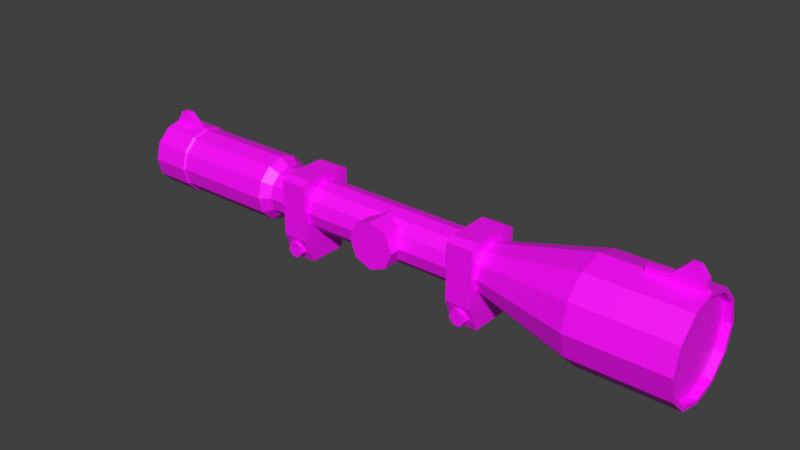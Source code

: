 # Source: telescopic_body.blend  (saved by Blender 3.6.11; exported with 4.5.12 LTS)
import bpy
from mathutils import Matrix  # noqa: F401  (used for matrix-valued properties, if any)

bpy.ops.wm.read_factory_settings(use_empty=True)
scene = bpy.context.scene
scene.name = 'Scene'

# ---- collections
col_collection_1 = bpy.data.collections.new('Collection 1'); scene.collection.children.link(col_collection_1)

# ---- images (referenced by path relative to the original .blend; pixels are not part of the script)
import os
ASSET_DIR = os.environ.get("B2B_ASSET_DIR", "")  # directory of the original .blend (textures are referenced by path, not embedded)
HERE = os.path.dirname(os.path.abspath(__file__))  # packed textures are extracted next to this script under _unpacked/

def load_image(name, relpath, width, height, colorspace="sRGB"):
    """Load a texture the original file referenced (path relative to the .blend, or extracted next to this script)."""
    p = next((c for c in (os.path.join(HERE, relpath), os.path.join(ASSET_DIR, relpath)) if relpath and os.path.exists(c)), "")
    if p:
        img = bpy.data.images.load(p, check_existing=True)
        img.name = name
    else:  # same state as the original file: an image datablock whose file is absent (Cycles renders it pink)
        img = bpy.data.images.new(name, width, height)
        img.source = "FILE"
        img.filepath = "//" + (relpath or name)
    img.colorspace_settings.name = colorspace
    return img
img_uv_grid = load_image('UV Grid', '', 1024, 1024, 'sRGB')

# ---- materials (node trees are filled in below, after node groups)
mat_main = bpy.data.materials.new('Main')
mat_main.alpha_threshold = 0.0
mat_main.use_transparent_shadow = False
mat_main.diffuse_color = (0.2101, 0.3343, 0.07319, 1.0)
mat_main.roughness = 0.5
mat_secondary = bpy.data.materials.new('Secondary')
mat_secondary.alpha_threshold = 0.0
mat_secondary.use_transparent_shadow = False
mat_secondary.diffuse_color = (0.0985, 0.0985, 0.0985, 1.0)
mat_secondary.roughness = 0.5
mat_uv_grid = bpy.data.materials.new('UV Grid')
mat_uv_grid.use_transparent_shadow = False

# ---- node groups
ng_auto_smooth = bpy.data.node_groups.new('Auto Smooth', 'GeometryNodeTree')
_s = ng_auto_smooth.interface.new_socket(name='Geometry', in_out='OUTPUT', socket_type='NodeSocketGeometry')
_s = ng_auto_smooth.interface.new_socket(name='Geometry', in_out='INPUT', socket_type='NodeSocketGeometry')
_s = ng_auto_smooth.interface.new_socket(name='Angle', in_out='INPUT', socket_type='NodeSocketFloat')
_s.subtype = 'ANGLE'
_s.min_value = 0.0
_s.max_value = 3.142
ng_auto_smooth.is_modifier = True
_N = ng_auto_smooth.nodes; _L = ng_auto_smooth.links
n0 = _N.new('NodeGroupOutput'); n0.name = 'Group Output'; n0.location = (480, -100)
n1 = _N.new('NodeGroupInput'); n1.name = 'Group Input'; n1.location = (-420, -300)
n2 = _N.new('NodeGroupInput'); n2.name = 'Group Input.001'; n2.location = (-60, -100)
n3 = _N.new('GeometryNodeSetShadeSmooth'); n3.name = 'Set Shade Smooth'; n3.location = (120, -100)
n3.domain = 'EDGE'
n4 = _N.new('GeometryNodeSetShadeSmooth'); n4.name = 'Set Shade Smooth.001'; n4.location = (300, -100)
n5 = _N.new('GeometryNodeInputMeshEdgeAngle'); n5.name = 'Edge Angle'; n5.location = (-420, -220)
n6 = _N.new('GeometryNodeInputEdgeSmooth'); n6.name = 'Is Edge Smooth'; n6.location = (-60, -160)
n7 = _N.new('GeometryNodeInputShadeSmooth'); n7.name = 'Is Face Smooth'; n7.location = (-240, -340)
n8 = _N.new('FunctionNodeBooleanMath'); n8.name = 'Boolean Math'; n8.location = (-60, -220)
n9 = _N.new('FunctionNodeCompare'); n9.name = 'Compare'; n9.location = (-240, -180)
n9.operation = 'LESS_EQUAL'
_L.new(n5.outputs[0], n9.inputs[0])
_L.new(n4.outputs[0], n0.inputs[0])
_L.new(n1.outputs[1], n9.inputs[1])
_L.new(n9.outputs[0], n8.inputs[0])
_L.new(n7.outputs[0], n8.inputs[1])
_L.new(n2.outputs[0], n3.inputs[0])
_L.new(n6.outputs[0], n3.inputs[1])
_L.new(n3.outputs[0], n4.inputs[0])
_L.new(n8.outputs[0], n3.inputs[2])
n0.is_active_output = True

# ---- material node trees
mat_uv_grid.use_nodes = True; mat_uv_grid.node_tree.nodes.clear()
_N = mat_uv_grid.node_tree.nodes; _L = mat_uv_grid.node_tree.links
n0 = _N.new('ShaderNodeOutputMaterial'); n0.name = 'Material Output'; n0.location = (300, 300)
n1 = _N.new('ShaderNodeTexImage'); n1.name = 'Image Texture'; n1.location = (-507, 184)
n1.image = img_uv_grid
n2 = _N.new('ShaderNodeBsdfPrincipled'); n2.name = 'Principled BSDF'; n2.location = (-20, 294)
n2.distribution = 'GGX'
n2.subsurface_method = 'RANDOM_WALK_SKIN'
n2.inputs[3].default_value = 1.45
n2.inputs[27].default_value = (0.0, 0.0, 0.0, 1.0)
n2.inputs[28].default_value = 1.0
_L.new(n2.outputs[0], n0.inputs[0])
_L.new(n1.outputs[0], n2.inputs[0])
n0.is_active_output = True

# ---- world
world_world = bpy.data.worlds.new('World'); scene.world = world_world
world_world.color = (0.05088, 0.05088, 0.05088)
world_world.use_sun_shadow = False
world_world.sun_shadow_jitter_overblur = 0.0
world_world.cycles.sampling_method = 'MANUAL'

# ---- meshes
me_cube_000 = bpy.data.meshes.new('Cube.000')
me_cube_000.from_pydata([(1.376, 0.004791, 0.1151), (1.376, -0.1771, 0.1151), (1.457, 0.004791, 0.08136), (1.457, -0.1771, 0.08136), (1.491, 0.004791, -5.531e-05), (1.491, -0.1771, -5.531e-05), (1.457, 0.004791, -0.08147), (1.457, -0.1771, -0.08147), (1.376, 0.004791, -0.1152), (1.376, -0.1771, -0.1152), (1.294, 0.004791, -0.08147), (1.294, -0.1771, -0.08147), (1.261, 0.004791, -5.531e-05), (1.261, -0.1771, -5.531e-05), (1.294, 0.004791, 0.08136), (1.294, -0.1771, 0.08136), (2.824, 0.1106, 0.1915), (-0.03893, 0.07472, 0.1294), (2.824, -7.078e-08, 0.2211), (-0.03893, -5.867e-08, 0.1494), (2.824, -0.1106, 0.1915), (-0.03893, -0.07472, 0.1294), (2.824, -0.1915, 0.1106), (-0.03893, -0.1294, 0.07472), (2.824, -0.2211, -2.98e-07), (-0.03893, -0.1494, -2.966e-07), (2.824, -0.1915, -0.1106), (-0.03893, -0.1294, -0.07472), (2.824, -0.1106, -0.1915), (-0.03893, -0.07472, -0.1294), (2.824, 1.071e-08, -0.2211), (-0.03893, -1.397e-09, -0.1494), (2.824, 0.1106, -0.1915), (-0.03893, 0.07472, -0.1294), (2.824, 0.1915, -0.1106), (-0.03893, 0.1294, -0.07472), (2.824, 0.2211, -2.985e-07), (-0.03893, 0.1494, -1.839e-07), (2.364, -0.2406, -2.98e-07), (2.364, -0.2084, -0.1203), (-0.03893, 0.1294, 0.07472), (2.824, 0.1915, 0.1106), (2.364, -0.1203, -0.2084), (2.364, 1.118e-08, -0.2406), (2.364, 0.1203, -0.2084), (2.364, 0.2084, -0.1203), (2.364, 0.2406, -2.98e-07), (2.364, -0.2084, 0.1203), (2.364, -0.1203, 0.2084), (2.364, -8.987e-08, 0.2406), (2.364, 0.1203, 0.2084), (2.364, 0.2084, 0.1203), (1.895, -0.1211, -2.384e-07), (1.895, -0.1049, -0.06056), (1.895, 0.1211, -2.384e-07), (1.895, -0.06056, -0.1049), (1.895, -7.451e-09, -0.1211), (1.895, 0.06056, -0.1049), (1.895, 0.1049, -0.06056), (1.895, -0.1049, 0.06056), (1.895, -0.06056, 0.1049), (1.895, -5.867e-08, 0.1211), (1.895, 0.06056, 0.1049), (1.895, 0.1049, 0.06056), (0.7177, -0.1211, -2.384e-07), (0.7177, -0.1049, -0.06056), (0.7177, -0.06056, -0.1049), (0.7177, -7.451e-09, -0.1211), (0.7177, 0.06056, -0.1049), (0.7177, 0.1049, -0.06056), (0.7177, -0.1049, 0.06056), (0.7177, -0.06056, 0.1049), (0.7177, -5.867e-08, 0.1211), (0.7177, 0.06056, 0.1049), (0.7177, 0.1049, 0.06056), (0.7177, 0.1211, -1.788e-07), (0.6731, -0.1571, -2.98e-07), (0.6731, -0.136, -0.07853), (0.6731, -0.07853, -0.136), (0.6731, -2.328e-09, -0.1571), (0.6731, 0.07853, -0.136), (0.6731, 0.136, -0.07853), (0.6731, -0.136, 0.07853), (0.6731, -0.07853, 0.136), (0.6731, -6.845e-08, 0.1571), (0.6731, 0.07853, 0.136), (0.6731, 0.136, 0.07853), (0.6731, 0.1571, -1.788e-07), (0.1632, -0.1571, -2.98e-07), (0.1632, -0.136, -0.07853), (0.1632, -0.07853, -0.136), (0.1632, -2.328e-09, -0.1571), (0.1632, 0.07853, -0.136), (0.1632, 0.136, -0.07853), (0.1632, -0.136, 0.07853), (0.1632, -0.07853, 0.136), (0.1632, -6.845e-08, 0.1571), (0.1632, 0.07853, 0.136), (0.1632, 0.136, 0.07853), (0.1632, 0.1571, -1.788e-07), (0.1542, -0.1657, -2.98e-07), (0.1542, -0.1435, -0.08286), (0.1542, -0.08286, -0.1435), (0.1542, -9.313e-10, -0.1657), (0.1542, 0.08286, -0.1435), (0.1542, 0.1435, -0.08286), (0.1542, -0.1435, 0.08286), (0.1542, -0.08286, 0.1435), (0.1542, -7.078e-08, 0.1657), (0.1542, 0.08286, 0.1435), (0.1542, 0.1435, 0.08286), (0.1542, 0.1657, -1.788e-07), (1.753, -0.09309, -0.2575), (1.753, -0.1023, 0.1529), (1.753, 0.09309, -0.2575), (1.753, 0.1023, 0.1529), (1.881, -0.09309, -0.2575), (1.881, -0.1023, 0.1529), (1.881, 0.09309, -0.2575), (1.881, 0.1023, 0.1529), (1.753, -0.1412, -0.1387), (1.753, 0.1412, -0.1387), (1.881, 0.1412, -0.1387), (1.881, -0.1412, -0.1387), (1.753, -0.1412, 0.1335), (1.753, 0.1412, 0.1335), (1.881, 0.1412, 0.1335), (1.881, -0.1412, 0.1335), (1.816, 0.1455, -0.1584), (1.816, -0.1455, -0.1584), (1.848, 0.1455, -0.1736), (1.848, -0.1455, -0.1736), (1.855, 0.1455, -0.2076), (1.855, -0.1455, -0.2076), (1.834, 0.1455, -0.235), (1.834, -0.1455, -0.235), (1.799, 0.1455, -0.235), (1.799, -0.1455, -0.235), (1.777, 0.1455, -0.2076), (1.777, -0.1455, -0.2076), (1.785, 0.1455, -0.1736), (1.785, -0.1455, -0.1736), (0.8251, -0.09309, -0.2575), (0.8251, -0.1023, 0.1529), (0.8251, 0.09309, -0.2575), (0.8251, 0.1023, 0.1529), (0.9528, -0.09309, -0.2575), (0.9528, -0.1023, 0.1529), (0.9528, 0.09309, -0.2575), (0.9528, 0.1023, 0.1529), (0.8251, -0.1412, -0.1387), (0.8251, 0.1412, -0.1387), (0.9528, 0.1412, -0.1387), (0.9528, -0.1412, -0.1387), (0.8251, -0.1412, 0.1335), (0.8251, 0.1412, 0.1335), (0.9528, 0.1412, 0.1335), (0.9528, -0.1412, 0.1335), (0.888, 0.1455, -0.1584), (0.888, -0.1455, -0.1584), (0.9195, 0.1455, -0.1736), (0.9195, -0.1455, -0.1736), (0.9273, 0.1455, -0.2076), (0.9273, -0.1455, -0.2076), (0.9055, 0.1455, -0.235), (0.9055, -0.1455, -0.235), (0.8706, 0.1455, -0.235), (0.8706, -0.1455, -0.235), (0.8488, 0.1455, -0.2076), (0.8488, -0.1455, -0.2076), (0.8566, 0.1455, -0.1736), (0.8566, -0.1455, -0.1736), (2.561, -0.01686, 0.2256), (2.562, -0.01686, 0.2601), (2.561, 0.01686, 0.2256), (2.562, 0.01686, 0.2601), (2.664, 0.01686, 0.2256), (2.664, 0.01686, 0.2663), (2.664, -0.01686, 0.2256), (2.664, -0.01686, 0.2663), (2.728, 0.01686, 0.3311), (2.722, -0.01686, 0.2256), (2.722, 0.01686, 0.2256), (2.728, -0.01686, 0.3311), (2.767, 0.01686, 0.3311), (2.767, -0.01686, 0.2256), (2.767, 0.01686, 0.2256), (2.767, -0.01686, 0.3311), (2.803, 0.01686, 0.2847), (2.803, -0.01686, 0.2256), (2.803, 0.01686, 0.2256), (2.803, -0.01686, 0.2847), (0.1183, -0.01686, 0.1618), (0.1183, 0.01686, 0.1618), (0.04698, -0.01686, 0.2214), (0.02966, 0.01686, 0.1618), (0.02966, -0.01686, 0.1618), (0.04698, 0.01686, 0.2214), (0.004095, -0.01686, 0.2214), (0.004095, 0.01686, 0.1618), (0.004095, -0.01686, 0.1618), (0.004095, 0.01686, 0.2214), (-0.03431, -0.01686, 0.1618), (-0.01635, 0.01686, 0.1618), (-0.01635, -0.01686, 0.1618), (-0.03431, 0.01686, 0.1618), (2.824, -0.2084, -0.1203), (2.824, -0.1203, -0.2084), (2.824, 1.118e-08, -0.2406), (2.824, 0.1203, -0.2084), (2.824, 0.2084, -0.1203), (2.824, 0.2406, -2.98e-07), (2.824, -0.2406, -2.98e-07), (2.824, -0.2084, 0.1203), (2.824, -0.1203, 0.2084), (2.824, -8.987e-08, 0.2406), (2.824, 0.1203, 0.2084), (2.824, 0.2084, 0.1203), (2.789, -0.1915, -0.1106), (2.789, -0.1106, -0.1915), (2.789, 2.747e-08, -0.2211), (2.789, 0.1106, -0.1915), (2.789, 0.1915, -0.1106), (2.789, 0.2211, -2.985e-07), (2.789, -0.2211, -2.98e-07), (2.789, -0.1915, 0.1106), (2.789, -0.1106, 0.1915), (2.789, -5.402e-08, 0.2211), (2.789, 0.1106, 0.1915), (2.789, 0.1915, 0.1106), (-0.03893, -0.1657, -2.98e-07), (-0.03893, -0.1435, 0.08286), (-0.03893, -0.1435, -0.08286), (-0.03893, -0.08286, -0.1435), (-0.03893, -9.313e-10, -0.1657), (-0.03893, 0.08286, -0.1435), (-0.03893, 0.1435, -0.08286), (-0.03893, 0.1657, -1.788e-07), (-0.03893, -0.08286, 0.1435), (-0.03893, -7.078e-08, 0.1657), (-0.03893, 0.08286, 0.1435), (-0.03893, 0.1435, 0.08286), (5.96e-07, -0.1494, -2.966e-07), (1.192e-07, -0.1294, 0.07472), (5.96e-07, -0.1294, -0.07472), (1.192e-07, -0.07472, -0.1294), (1.192e-07, 2.887e-08, -0.1494), (1.192e-07, 0.07472, -0.1294), (1.192e-07, 0.1294, -0.07472), (1.192e-07, 0.1494, -1.839e-07), (1.192e-07, -0.07472, 0.1294), (1.192e-07, -2.841e-08, 0.1494), (1.192e-07, 0.07472, 0.1294), (1.192e-07, 0.1294, 0.07472)], [], [(0, 1, 3, 2), (2, 3, 5, 4), (4, 5, 7, 6), (6, 7, 9, 8), (8, 9, 11, 10), (10, 11, 13, 12), (3, 1, 15, 13, 11, 9, 7, 5), (12, 13, 15, 14), (14, 15, 1, 0), (70, 59, 60, 71), (64, 52, 59, 70), (44, 209, 208, 43), (56, 43, 42, 55), (65, 53, 52, 64), (45, 210, 209, 44), (54, 46, 45, 58), (75, 54, 58, 69), (46, 211, 210, 45), (58, 45, 44, 57), (55, 42, 39, 53), (69, 58, 57, 68), (43, 208, 207, 42), (53, 39, 38, 52), (42, 207, 206, 39), (71, 60, 61, 72), (52, 38, 47, 59), (39, 206, 212, 38), (72, 61, 62, 73), (59, 47, 48, 60), (38, 212, 213, 47), (73, 62, 63, 74), (60, 48, 49, 61), (47, 213, 214, 48), (74, 63, 54, 75), (61, 49, 50, 62), (48, 214, 215, 49), (68, 57, 56, 67), (62, 50, 51, 63), (49, 215, 216, 50), (30, 32, 221, 220), (63, 51, 46, 54), (50, 216, 217, 51), (66, 55, 53, 65), (57, 44, 43, 56), (51, 217, 211, 46), (35, 33, 247, 248), (67, 56, 55, 66), (79, 67, 66, 78), (78, 66, 65, 77), (80, 68, 67, 79), (86, 74, 75, 87), (85, 73, 74, 86), (84, 72, 73, 85), (83, 71, 72, 84), (81, 69, 68, 80), (87, 75, 69, 81), (77, 65, 64, 76), (76, 64, 70, 82), (82, 70, 71, 83), (94, 82, 83, 95), (88, 76, 82, 94), (89, 77, 76, 88), (99, 87, 81, 93), (93, 81, 80, 92), (95, 83, 84, 96), (96, 84, 85, 97), (97, 85, 86, 98), (98, 86, 87, 99), (92, 80, 79, 91), (90, 78, 77, 89), (91, 79, 78, 90), (103, 91, 90, 102), (102, 90, 89, 101), (104, 92, 91, 103), (110, 98, 99, 111), (109, 97, 98, 110), (108, 96, 97, 109), (107, 95, 96, 108), (105, 93, 92, 104), (111, 99, 93, 105), (101, 89, 88, 100), (100, 88, 94, 106), (106, 94, 95, 107), (231, 106, 107, 238), (230, 100, 106, 231), (232, 101, 100, 230), (237, 111, 105, 236), (236, 105, 104, 235), (238, 107, 108, 239), (239, 108, 109, 240), (240, 109, 110, 241), (241, 110, 111, 237), (235, 104, 103, 234), (233, 102, 101, 232), (234, 103, 102, 233), (124, 113, 115, 125), (125, 115, 119, 126), (126, 119, 117, 127), (127, 117, 113, 124), (114, 118, 116, 112), (119, 115, 113, 117), (116, 123, 120, 112), (118, 122, 123, 116), (114, 121, 122, 118), (112, 120, 121, 114), (123, 127, 124, 120), (122, 126, 127, 123), (121, 125, 126, 122), (120, 124, 125, 121), (128, 129, 131, 130), (130, 131, 133, 132), (132, 133, 135, 134), (134, 135, 137, 136), (136, 137, 139, 138), (131, 129, 141, 139, 137, 135, 133), (138, 139, 141, 140), (140, 141, 129, 128), (128, 130, 132, 134, 136, 138, 140), (154, 143, 145, 155), (155, 145, 149, 156), (156, 149, 147, 157), (157, 147, 143, 154), (144, 148, 146, 142), (149, 145, 143, 147), (146, 153, 150, 142), (148, 152, 153, 146), (144, 151, 152, 148), (142, 150, 151, 144), (153, 157, 154, 150), (152, 156, 157, 153), (151, 155, 156, 152), (150, 154, 155, 151), (158, 159, 161, 160), (160, 161, 163, 162), (162, 163, 165, 164), (164, 165, 167, 166), (166, 167, 169, 168), (161, 159, 171, 169, 167, 165, 163), (168, 169, 171, 170), (170, 171, 159, 158), (158, 160, 162, 164, 166, 168, 170), (172, 173, 175, 174), (189, 190, 188, 191), (178, 179, 173, 172), (177, 175, 173, 179), (180, 177, 179, 183), (181, 183, 179, 178), (174, 175, 177, 176), (185, 187, 183, 181), (184, 180, 183, 187), (176, 177, 180, 182), (188, 184, 187, 191), (189, 191, 187, 185), (182, 180, 184, 186), (186, 184, 188, 190), (197, 193, 195), (196, 192, 194), (199, 201, 197, 195), (198, 194, 197, 201), (197, 194, 192, 193), (202, 198, 201, 205), (203, 205, 201, 199), (196, 194, 198, 200), (200, 198, 202, 204), (28, 26, 206, 207), (30, 28, 207, 208), (32, 30, 208, 209), (34, 32, 209, 210), (36, 34, 210, 211), (26, 24, 212, 206), (24, 22, 213, 212), (22, 20, 214, 213), (20, 18, 215, 214), (18, 16, 216, 215), (16, 41, 217, 216), (41, 36, 211, 217), (220, 221, 222, 223, 229, 228, 227, 226, 225, 224, 218, 219), (16, 18, 227, 228), (22, 24, 224, 225), (32, 34, 222, 221), (41, 16, 228, 229), (26, 28, 219, 218), (20, 22, 225, 226), (34, 36, 223, 222), (36, 41, 229, 223), (28, 30, 220, 219), (18, 20, 226, 227), (24, 26, 218, 224), (23, 25, 230, 231), (25, 27, 232, 230), (27, 29, 233, 232), (29, 31, 234, 233), (31, 33, 235, 234), (33, 35, 236, 235), (35, 37, 237, 236), (21, 23, 231, 238), (19, 21, 238, 239), (17, 19, 239, 240), (40, 17, 240, 241), (37, 40, 241, 237), (245, 244, 242, 243, 250, 251, 252, 253, 249, 248, 247, 246), (29, 27, 244, 245), (19, 17, 252, 251), (37, 35, 248, 249), (31, 29, 245, 246), (17, 40, 253, 252), (25, 23, 243, 242), (23, 21, 250, 243), (33, 31, 246, 247), (40, 37, 249, 253), (27, 25, 242, 244), (21, 19, 251, 250)])
me_cube_000.polygons.foreach_set('material_index', [2, 2, 2, 2, 2, 2, 2, 2, 2, 2, 2, 2, 2, 2, 2, 2, 2, 2, 2, 2, 2, 2, 2, 2, 2, 2, 2, 2, 2, 2, 2, 2, 2, 2, 2, 2, 2, 2, 2, 2, 2, 2, 2, 2, 2, 2, 2, 2, 2, 2, 2, 2, 2, 2, 2, 2, 2, 2, 2, 2, 2, 2, 2, 2, 2, 2, 2, 2, 2, 2, 2, 2, 2, 2, 2, 2, 2, 2, 2, 2, 2, 2, 2, 2, 2, 2, 2, 2, 2, 2, 2, 2, 2, 2, 2, 2, 2, 2, 2, 2, 2, 2, 2, 2, 2, 2, 2, 2, 2, 2, 2, 2, 2, 2, 2, 2, 2, 2, 2, 2, 2, 2, 2, 2, 2, 2, 2, 2, 2, 2, 2, 2, 2, 2, 2, 2, 2, 2, 2, 2, 2, 2, 2, 2, 2, 2, 2, 2, 2, 2, 2, 2, 2, 2, 2, 2, 2, 2, 2, 2, 2, 2, 2, 2, 2, 2, 2, 2, 2, 2, 2, 2, 2, 2, 2, 2, 2, 2, 2, 2, 2, 2, 2, 2, 2, 2, 2, 2, 2, 2, 2, 2, 2, 2, 2, 2, 2, 2, 2, 2, 2, 2, 2, 2, 2, 2, 2, 2, 2, 2, 2, 2])
_uv = me_cube_000.uv_layers.new(name='UVMap')
_uv.uv.foreach_set('vector', [0.9874, 0.298, 0.9168, 0.298, 0.9168, 0.2638, 0.9874, 0.2638, 0.9874, 0.2638, 0.9168, 0.2638, 0.9168, 0.2295, 0.9874, 0.2295, 0.9874, 0.5035, 0.9168, 0.5035, 0.9168, 0.4693, 0.9874, 0.4693, 0.9874, 0.4693, 0.9168, 0.4693, 0.9168, 0.435, 0.9874, 0.435, 0.9874, 0.435, 0.9168, 0.435, 0.9168, 0.4008, 0.9874, 0.4008, 0.9874, 0.4008, 0.9168, 0.4008, 0.9168, 0.3665, 0.9874, 0.3665, 0.9091, 0.2638, 0.8849, 0.288, 0.8507, 0.288, 0.8265, 0.2638, 0.8265, 0.2295, 0.8507, 0.2053, 0.8849, 0.2053, 0.9091, 0.2295, 0.9874, 0.3665, 0.9168, 0.3665, 0.9168, 0.3323, 0.9874, 0.3323, 0.9874, 0.3323, 0.9168, 0.3323, 0.9168, 0.298, 0.9874, 0.298, 0.2938, 0.2694, 0.2938, 0.6738, 0.268, 0.6738, 0.268, 0.2694, 0.3197, 0.2694, 0.3197, 0.6738, 0.2938, 0.6738, 0.2938, 0.2694, 0.1128, 0.8348, 0.1128, 0.9928, 0.0869, 0.9928, 0.0869, 0.8348, 0.0869, 0.6738, 0.0869, 0.8348, 0.06103, 0.8348, 0.06103, 0.6738, 0.03517, 0.2694, 0.03517, 0.6738, 0.009301, 0.6738, 0.009302, 0.2694, 0.1386, 0.8348, 0.1386, 0.9928, 0.1128, 0.9928, 0.1128, 0.8348, 0.1645, 0.6738, 0.1645, 0.8348, 0.1386, 0.8348, 0.1386, 0.6738, 0.1645, 0.2694, 0.1645, 0.6738, 0.1386, 0.6738, 0.1386, 0.2694, 0.1645, 0.8348, 0.1645, 0.9928, 0.1386, 0.9928, 0.1386, 0.8348, 0.1386, 0.6738, 0.1386, 0.8348, 0.1128, 0.8348, 0.1128, 0.6738, 0.06103, 0.6738, 0.06103, 0.8348, 0.03517, 0.8348, 0.03517, 0.6738, 0.1386, 0.2694, 0.1386, 0.6738, 0.1128, 0.6738, 0.1128, 0.2694, 0.0869, 0.8348, 0.0869, 0.9928, 0.06103, 0.9928, 0.06103, 0.8348, 0.03517, 0.6738, 0.03517, 0.8348, 0.009301, 0.8348, 0.009301, 0.6738, 0.06103, 0.8348, 0.06103, 0.9928, 0.03517, 0.9928, 0.03517, 0.8348, 0.268, 0.2694, 0.268, 0.6738, 0.2421, 0.6738, 0.2421, 0.2694, 0.3197, 0.6738, 0.3197, 0.8348, 0.2938, 0.8348, 0.2938, 0.6738, 0.03517, 0.8348, 0.03517, 0.9928, 0.009301, 0.9928, 0.009301, 0.8348, 0.2421, 0.2694, 0.2421, 0.6738, 0.2162, 0.6738, 0.2162, 0.2694, 0.2938, 0.6738, 0.2938, 0.8348, 0.268, 0.8348, 0.268, 0.6738, 0.3197, 0.8348, 0.3197, 0.9928, 0.2938, 0.9928, 0.2938, 0.8348, 0.2162, 0.2694, 0.2162, 0.6738, 0.1904, 0.6738, 0.1904, 0.2694, 0.268, 0.6738, 0.268, 0.8348, 0.2421, 0.8348, 0.2421, 0.6738, 0.2938, 0.8348, 0.2938, 0.9928, 0.268, 0.9928, 0.268, 0.8348, 0.1904, 0.2694, 0.1904, 0.6738, 0.1645, 0.6738, 0.1645, 0.2694, 0.2421, 0.6738, 0.2421, 0.8348, 0.2162, 0.8348, 0.2162, 0.6738, 0.268, 0.8348, 0.268, 0.9928, 0.2421, 0.9928, 0.2421, 0.8348, 0.1128, 0.2694, 0.1128, 0.6738, 0.0869, 0.6738, 0.0869, 0.2694, 0.2162, 0.6738, 0.2162, 0.8348, 0.1904, 0.8348, 0.1904, 0.6738, 0.2421, 0.8348, 0.2421, 0.9928, 0.2162, 0.9928, 0.2162, 0.8348, 0.4023, 0.1655, 0.4023, 0.2177, 0.3862, 0.2177, 0.3862, 0.1655, 0.1904, 0.6738, 0.1904, 0.8348, 0.1645, 0.8348, 0.1645, 0.6738, 0.2162, 0.8348, 0.2162, 0.9928, 0.1904, 0.9928, 0.1904, 0.8348, 0.06103, 0.2694, 0.06103, 0.6738, 0.03517, 0.6738, 0.03517, 0.2694, 0.1128, 0.6738, 0.1128, 0.8348, 0.0869, 0.8348, 0.0869, 0.6738, 0.1904, 0.8348, 0.1904, 0.9928, 0.1645, 0.9928, 0.1645, 0.8348, 0.3316, 0.4194, 0.3316, 0.3375, 0.3728, 0.3375, 0.3728, 0.4194, 0.0869, 0.2694, 0.0869, 0.6738, 0.06103, 0.6738, 0.06103, 0.2694, 0.0869, 0.2541, 0.0869, 0.2694, 0.06103, 0.2694, 0.06103, 0.2541, 0.06103, 0.2541, 0.06103, 0.2694, 0.03517, 0.2694, 0.03517, 0.2541, 0.1128, 0.2541, 0.1128, 0.2694, 0.0869, 0.2694, 0.0869, 0.2541, 0.1904, 0.2541, 0.1904, 0.2694, 0.1645, 0.2694, 0.1645, 0.2541, 0.2162, 0.2541, 0.2162, 0.2694, 0.1904, 0.2694, 0.1904, 0.2541, 0.2421, 0.2541, 0.2421, 0.2694, 0.2162, 0.2694, 0.2162, 0.2541, 0.268, 0.2541, 0.268, 0.2694, 0.2421, 0.2694, 0.2421, 0.2541, 0.1386, 0.2541, 0.1386, 0.2694, 0.1128, 0.2694, 0.1128, 0.2541, 0.1645, 0.2541, 0.1645, 0.2694, 0.1386, 0.2694, 0.1386, 0.2541, 0.03517, 0.2541, 0.03517, 0.2694, 0.009302, 0.2694, 0.009302, 0.2541, 0.3197, 0.2541, 0.3197, 0.2694, 0.2938, 0.2694, 0.2938, 0.2541, 0.2938, 0.2541, 0.2938, 0.2694, 0.268, 0.2694, 0.268, 0.2541, 0.2938, 0.079, 0.2938, 0.2541, 0.268, 0.2541, 0.268, 0.079, 0.3197, 0.079, 0.3197, 0.2541, 0.2938, 0.2541, 0.2938, 0.079, 0.03517, 0.079, 0.03517, 0.2541, 0.009302, 0.2541, 0.009302, 0.079, 0.1645, 0.079, 0.1645, 0.2541, 0.1386, 0.2541, 0.1386, 0.079, 0.1386, 0.079, 0.1386, 0.2541, 0.1128, 0.2541, 0.1128, 0.079, 0.268, 0.079, 0.268, 0.2541, 0.2421, 0.2541, 0.2421, 0.079, 0.2421, 0.079, 0.2421, 0.2541, 0.2162, 0.2541, 0.2162, 0.079, 0.2162, 0.079, 0.2162, 0.2541, 0.1904, 0.2541, 0.1904, 0.079, 0.1904, 0.079, 0.1904, 0.2541, 0.1645, 0.2541, 0.1645, 0.079, 0.1128, 0.079, 0.1128, 0.2541, 0.0869, 0.2541, 0.0869, 0.079, 0.06103, 0.079, 0.06103, 0.2541, 0.03517, 0.2541, 0.03517, 0.079, 0.0869, 0.079, 0.0869, 0.2541, 0.06103, 0.2541, 0.06103, 0.079, 0.0869, 0.0759, 0.0869, 0.079, 0.06103, 0.079, 0.06103, 0.0759, 0.06103, 0.0759, 0.06103, 0.079, 0.03517, 0.079, 0.03517, 0.0759, 0.1128, 0.0759, 0.1128, 0.079, 0.0869, 0.079, 0.0869, 0.0759, 0.1904, 0.0759, 0.1904, 0.079, 0.1645, 0.079, 0.1645, 0.0759, 0.2162, 0.0759, 0.2162, 0.079, 0.1904, 0.079, 0.1904, 0.0759, 0.2421, 0.0759, 0.2421, 0.079, 0.2162, 0.079, 0.2162, 0.0759, 0.268, 0.0759, 0.268, 0.079, 0.2421, 0.079, 0.2421, 0.0759, 0.1386, 0.0759, 0.1386, 0.079, 0.1128, 0.079, 0.1128, 0.0759, 0.1645, 0.0759, 0.1645, 0.079, 0.1386, 0.079, 0.1386, 0.0759, 0.03517, 0.0759, 0.03517, 0.079, 0.009302, 0.079, 0.009302, 0.0759, 0.3197, 0.0759, 0.3197, 0.079, 0.2938, 0.079, 0.2938, 0.0759, 0.2938, 0.0759, 0.2938, 0.079, 0.268, 0.079, 0.268, 0.0759, 0.2938, 0.009579, 0.2938, 0.0759, 0.268, 0.0759, 0.268, 0.009579, 0.3197, 0.009579, 0.3197, 0.0759, 0.2938, 0.0759, 0.2938, 0.009579, 0.03517, 0.009579, 0.03517, 0.0759, 0.009302, 0.0759, 0.009302, 0.009579, 0.1645, 0.009579, 0.1645, 0.0759, 0.1386, 0.0759, 0.1386, 0.009579, 0.1386, 0.009579, 0.1386, 0.0759, 0.1128, 0.0759, 0.1128, 0.009579, 0.268, 0.009579, 0.268, 0.0759, 0.2421, 0.0759, 0.2421, 0.009579, 0.2421, 0.009579, 0.2421, 0.0759, 0.2162, 0.0759, 0.2162, 0.009579, 0.2162, 0.009579, 0.2162, 0.0759, 0.1904, 0.0759, 0.1904, 0.009579, 0.1904, 0.009579, 0.1904, 0.0759, 0.1645, 0.0759, 0.1645, 0.009579, 0.1128, 0.009579, 0.1128, 0.0759, 0.0869, 0.0759, 0.0869, 0.009579, 0.06103, 0.009579, 0.06103, 0.0759, 0.03517, 0.0759, 0.03517, 0.009579, 0.0869, 0.009579, 0.0869, 0.0759, 0.06103, 0.0759, 0.06103, 0.009579, 0.6474, 0.1625, 0.6323, 0.17, 0.5527, 0.17, 0.5376, 0.1625, 0.4647, 0.2366, 0.4647, 0.2535, 0.4151, 0.2535, 0.4151, 0.2366, 0.7718, 0.1625, 0.7566, 0.17, 0.6771, 0.17, 0.662, 0.1625, 0.4151, 0.3499, 0.4151, 0.333, 0.4647, 0.333, 0.4647, 0.3499, 0.4647, 0.08097, 0.4151, 0.08097, 0.4151, 0.008608, 0.4647, 0.008608, 0.4151, 0.2535, 0.4647, 0.2535, 0.4647, 0.333, 0.4151, 0.333, 0.4151, 0.5055, 0.4151, 0.4557, 0.4647, 0.4557, 0.4647, 0.5055, 0.753, 0.01052, 0.7718, 0.05668, 0.662, 0.05668, 0.6807, 0.01052, 0.4647, 0.08097, 0.4647, 0.1308, 0.4151, 0.1308, 0.4151, 0.08097, 0.6287, 0.01052, 0.6474, 0.05668, 0.5376, 0.05668, 0.5563, 0.01052, 0.4151, 0.4557, 0.4151, 0.3499, 0.4647, 0.3499, 0.4647, 0.4557, 0.7718, 0.05668, 0.7718, 0.1625, 0.662, 0.1625, 0.662, 0.05668, 0.4647, 0.1308, 0.4647, 0.2366, 0.4151, 0.2366, 0.4151, 0.1308, 0.6474, 0.05668, 0.6474, 0.1625, 0.5376, 0.1625, 0.5376, 0.05668, 0.9307, 0.0441, 0.9307, 0.1572, 0.9171, 0.1572, 0.9171, 0.0441, 0.9171, 0.0441, 0.9171, 0.1572, 0.9035, 0.1572, 0.9035, 0.0441, 0.9035, 0.0441, 0.9035, 0.1572, 0.8899, 0.1572, 0.8899, 0.0441, 0.985, 0.0441, 0.985, 0.1572, 0.9714, 0.1572, 0.9714, 0.0441, 0.9714, 0.0441, 0.9714, 0.1572, 0.9578, 0.1572, 0.9578, 0.0441, 0.9904, 0.181, 0.9782, 0.1869, 0.966, 0.181, 0.9629, 0.1678, 0.9714, 0.1572, 0.985, 0.1572, 0.9935, 0.1678, 0.9578, 0.0441, 0.9578, 0.1572, 0.9442, 0.1572, 0.9442, 0.0441, 0.9442, 0.0441, 0.9442, 0.1572, 0.9307, 0.1572, 0.9307, 0.0441, 0.9782, 0.01435, 0.9904, 0.02024, 0.9935, 0.03348, 0.985, 0.0441, 0.9714, 0.0441, 0.9629, 0.03348, 0.966, 0.02024, 0.6474, 0.3382, 0.6323, 0.3458, 0.5527, 0.3458, 0.5376, 0.3382, 0.5245, 0.2366, 0.5245, 0.2535, 0.4748, 0.2535, 0.4748, 0.2366, 0.7728, 0.3382, 0.7576, 0.3458, 0.6781, 0.3458, 0.663, 0.3382, 0.4748, 0.3499, 0.4748, 0.333, 0.5245, 0.333, 0.5245, 0.3499, 0.5245, 0.08097, 0.4748, 0.08097, 0.4748, 0.008608, 0.5245, 0.008608, 0.4748, 0.2535, 0.5245, 0.2535, 0.5245, 0.333, 0.4748, 0.333, 0.4748, 0.5055, 0.4748, 0.4557, 0.5245, 0.4557, 0.5245, 0.5055, 0.754, 0.1863, 0.7728, 0.2324, 0.663, 0.2324, 0.6817, 0.1863, 0.5245, 0.08097, 0.5245, 0.1308, 0.4748, 0.1308, 0.4748, 0.08097, 0.6287, 0.1863, 0.6474, 0.2324, 0.5376, 0.2324, 0.5563, 0.1863, 0.4748, 0.4557, 0.4748, 0.3499, 0.5245, 0.3499, 0.5245, 0.4557, 0.7728, 0.2324, 0.7728, 0.3382, 0.663, 0.3382, 0.663, 0.2324, 0.5245, 0.1308, 0.5245, 0.2366, 0.4748, 0.2366, 0.4748, 0.1308, 0.6474, 0.2324, 0.6474, 0.3382, 0.5376, 0.3382, 0.5376, 0.2324, 0.8235, 0.0441, 0.8235, 0.1572, 0.8099, 0.1572, 0.8099, 0.0441, 0.8099, 0.0441, 0.8099, 0.1572, 0.7963, 0.1572, 0.7963, 0.0441, 0.7963, 0.0441, 0.7963, 0.1572, 0.7828, 0.1572, 0.7828, 0.0441, 0.8778, 0.0441, 0.8778, 0.1572, 0.8642, 0.1572, 0.8642, 0.0441, 0.8642, 0.0441, 0.8642, 0.1572, 0.8507, 0.1572, 0.8507, 0.0441, 0.8833, 0.181, 0.871, 0.1869, 0.8588, 0.181, 0.8558, 0.1678, 0.8642, 0.1572, 0.8778, 0.1572, 0.8863, 0.1678, 0.8507, 0.0441, 0.8507, 0.1572, 0.8371, 0.1572, 0.8371, 0.0441, 0.8371, 0.0441, 0.8371, 0.1572, 0.8235, 0.1572, 0.8235, 0.0441, 0.871, 0.01435, 0.8833, 0.02024, 0.8863, 0.03348, 0.8778, 0.0441, 0.8642, 0.0441, 0.8558, 0.03348, 0.8588, 0.02024, 0.8116, 0.3572, 0.8116, 0.3706, 0.7985, 0.3706, 0.7985, 0.3572, 0.8116, 0.507, 0.7985, 0.507, 0.7985, 0.484, 0.8116, 0.484, 0.7933, 0.3973, 0.7774, 0.3972, 0.7799, 0.3573, 0.7933, 0.3572, 0.7985, 0.4107, 0.7985, 0.3706, 0.8116, 0.3706, 0.8116, 0.4107, 0.7985, 0.4459, 0.7985, 0.4107, 0.8116, 0.4107, 0.8116, 0.4459, 0.7933, 0.4195, 0.7523, 0.4219, 0.7774, 0.3972, 0.7933, 0.3973, 0.8169, 0.3572, 0.8303, 0.3573, 0.8327, 0.3972, 0.8169, 0.3973, 0.7933, 0.4371, 0.7523, 0.4371, 0.7523, 0.4219, 0.7933, 0.4195, 0.7985, 0.4611, 0.7985, 0.4459, 0.8116, 0.4459, 0.8116, 0.4611, 0.8169, 0.3973, 0.8327, 0.3972, 0.8579, 0.4219, 0.8169, 0.4195, 0.7985, 0.484, 0.7985, 0.4611, 0.8116, 0.4611, 0.8116, 0.484, 0.7933, 0.4512, 0.7703, 0.4512, 0.7523, 0.4371, 0.7933, 0.4371, 0.8169, 0.4195, 0.8579, 0.4219, 0.8579, 0.4371, 0.8169, 0.4371, 0.8169, 0.4371, 0.8579, 0.4371, 0.8399, 0.4512, 0.8169, 0.4512, 0.8342, 0.3374, 0.8574, 0.3651, 0.8574, 0.3307, 0.878, 0.3307, 0.878, 0.3651, 0.9012, 0.3374, 0.8574, 0.3207, 0.8342, 0.3207, 0.8342, 0.3374, 0.8574, 0.3307, 0.874, 0.3338, 0.874, 0.3505, 0.8609, 0.3505, 0.8609, 0.3338, 0.8609, 0.3505, 0.874, 0.3505, 0.874, 0.3866, 0.8609, 0.3866, 0.874, 0.3062, 0.874, 0.3338, 0.8609, 0.3338, 0.8609, 0.3062, 0.8574, 0.3128, 0.8574, 0.3058, 0.8342, 0.3207, 0.8574, 0.3207, 0.878, 0.3307, 0.9012, 0.3374, 0.9012, 0.3207, 0.878, 0.3207, 0.878, 0.3207, 0.9012, 0.3207, 0.878, 0.3058, 0.878, 0.3128, 0.482, 0.5612, 0.4451, 0.5982, 0.4374, 0.5937, 0.4775, 0.5535, 0.5324, 0.5477, 0.482, 0.5612, 0.4775, 0.5535, 0.5324, 0.5388, 0.5829, 0.5612, 0.5324, 0.5477, 0.5324, 0.5388, 0.5873, 0.5535, 0.6198, 0.5982, 0.5829, 0.5612, 0.5873, 0.5535, 0.6275, 0.5937, 0.6333, 0.6486, 0.6198, 0.5982, 0.6275, 0.5937, 0.6422, 0.6486, 0.4451, 0.5982, 0.4316, 0.6486, 0.4227, 0.6486, 0.4374, 0.5937, 0.4316, 0.6486, 0.4451, 0.699, 0.4374, 0.7035, 0.4227, 0.6486, 0.4451, 0.699, 0.482, 0.736, 0.4775, 0.7437, 0.4374, 0.7035, 0.482, 0.736, 0.5324, 0.7495, 0.5324, 0.7584, 0.4775, 0.7437, 0.5324, 0.7495, 0.5829, 0.736, 0.5873, 0.7437, 0.5324, 0.7584, 0.5829, 0.736, 0.6198, 0.699, 0.6275, 0.7035, 0.5873, 0.7437, 0.6198, 0.699, 0.6333, 0.6486, 0.6422, 0.6486, 0.6275, 0.7035, 0.5324, 0.7845, 0.5829, 0.798, 0.6198, 0.8349, 0.6333, 0.8854, 0.6198, 0.9358, 0.5829, 0.9727, 0.5324, 0.9862, 0.482, 0.9727, 0.4451, 0.9358, 0.4316, 0.8854, 0.4451, 0.8349, 0.482, 0.798, 0.4023, 0.4266, 0.4023, 0.4788, 0.3862, 0.4788, 0.3862, 0.4266, 0.4023, 0.5833, 0.4023, 0.6355, 0.3862, 0.6355, 0.3862, 0.5833, 0.4023, 0.2177, 0.4023, 0.2699, 0.3862, 0.2699, 0.3862, 0.2177, 0.4023, 0.3744, 0.4023, 0.4266, 0.3862, 0.4266, 0.3862, 0.3744, 0.4023, 0.06105, 0.4023, 0.1133, 0.3862, 0.1133, 0.3862, 0.06105, 0.4023, 0.531, 0.4023, 0.5833, 0.3862, 0.5833, 0.3862, 0.531, 0.4023, 0.2699, 0.4023, 0.3222, 0.3862, 0.3222, 0.3862, 0.2699, 0.4023, 0.3222, 0.4023, 0.3744, 0.3862, 0.3744, 0.3862, 0.3222, 0.4023, 0.1133, 0.4023, 0.1655, 0.3862, 0.1655, 0.3862, 0.1133, 0.4023, 0.4788, 0.4023, 0.531, 0.3862, 0.531, 0.3862, 0.4788, 0.4023, 0.008826, 0.4023, 0.06105, 0.3862, 0.06105, 0.3862, 0.008826, 0.891, 0.6335, 0.8118, 0.6123, 0.8118, 0.595, 0.8996, 0.6185, 0.8118, 0.6123, 0.7327, 0.6335, 0.7241, 0.6185, 0.8118, 0.595, 0.7327, 0.6335, 0.6748, 0.6914, 0.6599, 0.6828, 0.7241, 0.6185, 0.6748, 0.6914, 0.6536, 0.7705, 0.6364, 0.7705, 0.6599, 0.6828, 0.6536, 0.7705, 0.6748, 0.8496, 0.6599, 0.8582, 0.6364, 0.7705, 0.6748, 0.8496, 0.7327, 0.9075, 0.7241, 0.9224, 0.6599, 0.8582, 0.7327, 0.9075, 0.8118, 0.9287, 0.8118, 0.946, 0.7241, 0.9224, 0.9489, 0.6914, 0.891, 0.6335, 0.8996, 0.6185, 0.9638, 0.6828, 0.9701, 0.7705, 0.9489, 0.6914, 0.9638, 0.6828, 0.9873, 0.7705, 0.9489, 0.8496, 0.9701, 0.7705, 0.9873, 0.7705, 0.9638, 0.8582, 0.891, 0.9075, 0.9489, 0.8496, 0.9638, 0.8582, 0.8996, 0.9224, 0.8118, 0.9287, 0.891, 0.9075, 0.8996, 0.9224, 0.8118, 0.946, 0.891, 0.6335, 0.9489, 0.6914, 0.9701, 0.7706, 0.9489, 0.8497, 0.891, 0.9076, 0.8118, 0.9288, 0.7327, 0.9076, 0.6748, 0.8497, 0.6536, 0.7706, 0.6748, 0.6914, 0.7327, 0.6335, 0.8118, 0.6123, 0.3316, 0.1737, 0.3316, 0.09177, 0.3728, 0.09177, 0.3728, 0.1737, 0.3316, 0.747, 0.3316, 0.6651, 0.3728, 0.6651, 0.3728, 0.747, 0.3316, 0.5013, 0.3316, 0.4194, 0.3728, 0.4194, 0.3728, 0.5013, 0.3316, 0.2556, 0.3316, 0.1737, 0.3728, 0.1737, 0.3728, 0.2556, 0.3316, 0.6651, 0.3316, 0.5832, 0.3728, 0.5832, 0.3728, 0.6651, 0.3316, 0.9927, 0.3316, 0.9108, 0.3728, 0.9108, 0.3728, 0.9927, 0.3316, 0.9108, 0.3316, 0.8289, 0.3728, 0.8289, 0.3728, 0.9108, 0.3316, 0.3375, 0.3316, 0.2556, 0.3728, 0.2556, 0.3728, 0.3375, 0.3316, 0.5832, 0.3316, 0.5013, 0.3728, 0.5013, 0.3728, 0.5832, 0.3316, 0.09177, 0.3316, 0.009861, 0.3728, 0.009861, 0.3728, 0.09177, 0.3316, 0.8289, 0.3316, 0.747, 0.3728, 0.747, 0.3728, 0.8289])
me_cube_000.materials.append(mat_main)
me_cube_000.materials.append(mat_secondary)
me_cube_000.materials.append(mat_uv_grid)
me_cube_000.use_remesh_preserve_volume = False
me_cube_000.use_remesh_preserve_attributes = False
me_cube_000.use_mirror_vertex_groups = False
me_cube_000.update()

# ---- objects
ob_scope = bpy.data.objects.new('Scope', me_cube_000)

# ---- transforms, parenting, visibility, modifiers, constraints
ob_scope.location = (-0.3952, -0.0006212, 0.3679)
ob_scope.scale = (0.2573, 0.2573, 0.2573)
ob_scope.lineart.crease_threshold = 0.0
_m = ob_scope.modifiers.new('Auto Smooth', 'NODES')
_m.node_group = ng_auto_smooth
_gi = [s.identifier for s in ng_auto_smooth.interface.items_tree if s.item_type == 'SOCKET' and s.in_out == 'INPUT']
_m[_gi[1]] = 0.5882  # Angle

# ---- collection membership
col_collection_1.objects.link(ob_scope)

# ---- scene / render settings (as saved in the file)
scene.frame_start = 1; scene.frame_end = 250; scene.frame_set(1)
scene.render.engine = 'BLENDER_EEVEE_NEXT'
scene.render.resolution_percentage = 50
scene.render.dither_intensity = 0.0
scene.cycles.use_denoising = False
scene.cycles.samples = 128
scene.cycles.sampling_pattern = 'TABULATED_SOBOL'
scene.cycles.light_sampling_threshold = 0.0
scene.cycles.use_adaptive_sampling = False
scene.cycles.use_light_tree = False
scene.cycles.blur_glossy = 0.0
scene.cycles.sample_clamp_indirect = 0.0
scene.view_settings.view_transform = 'Standard'
bpy.context.view_layer.update()

# ---- added for rendering (the .blend has no active camera and no usable light): camera, sun
cam_auto = bpy.data.cameras.new('AutoCamera')
cam_auto.lens = 50.0
cam_auto.sensor_width = 36.0
cam_auto.clip_end = 1000.0
ob_auto_camera = bpy.data.objects.new('AutoCamera', cam_auto)
scene.collection.objects.link(ob_auto_camera)
ob_auto_camera.location = (0.668261, -0.846843, 0.941549)
ob_auto_camera.rotation_euler = (1.09748, -7.21219e-08, 0.694738)
scene.camera = ob_auto_camera
light_auto_sun = bpy.data.lights.new('AutoSun', 'SUN')
light_auto_sun.energy = 3.0
light_auto_sun.angle = 0.0523599
ob_auto_sun = bpy.data.objects.new('AutoSun', light_auto_sun)
scene.collection.objects.link(ob_auto_sun)
ob_auto_sun.rotation_euler = (0.872665, 0.174533, 0.523599)
bpy.context.view_layer.update()
